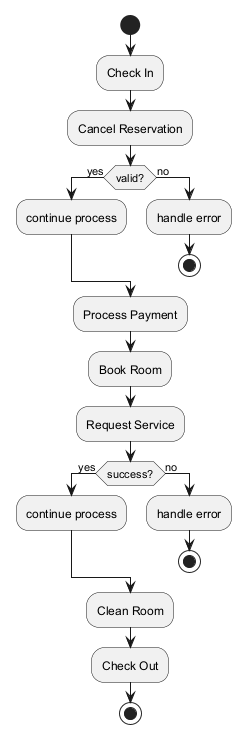

The diagram above was rendered by PlantUML. Its source (embedded in the PNG):
@startuml
skinparam backgroundColor #FFFFFF
skinparam classBackgroundColor #F3E5F5
skinparam classBorderColor #6A1B9A
start
:Check In;
:Cancel Reservation;
if (valid?) then (yes)
:continue process;
else (no)
:handle error;
stop
endif
:Process Payment;
:Book Room;
:Request Service;
if (success?) then (yes)
:continue process;
else (no)
:handle error;
stop
endif
:Clean Room;
:Check Out;
stop
@enduml